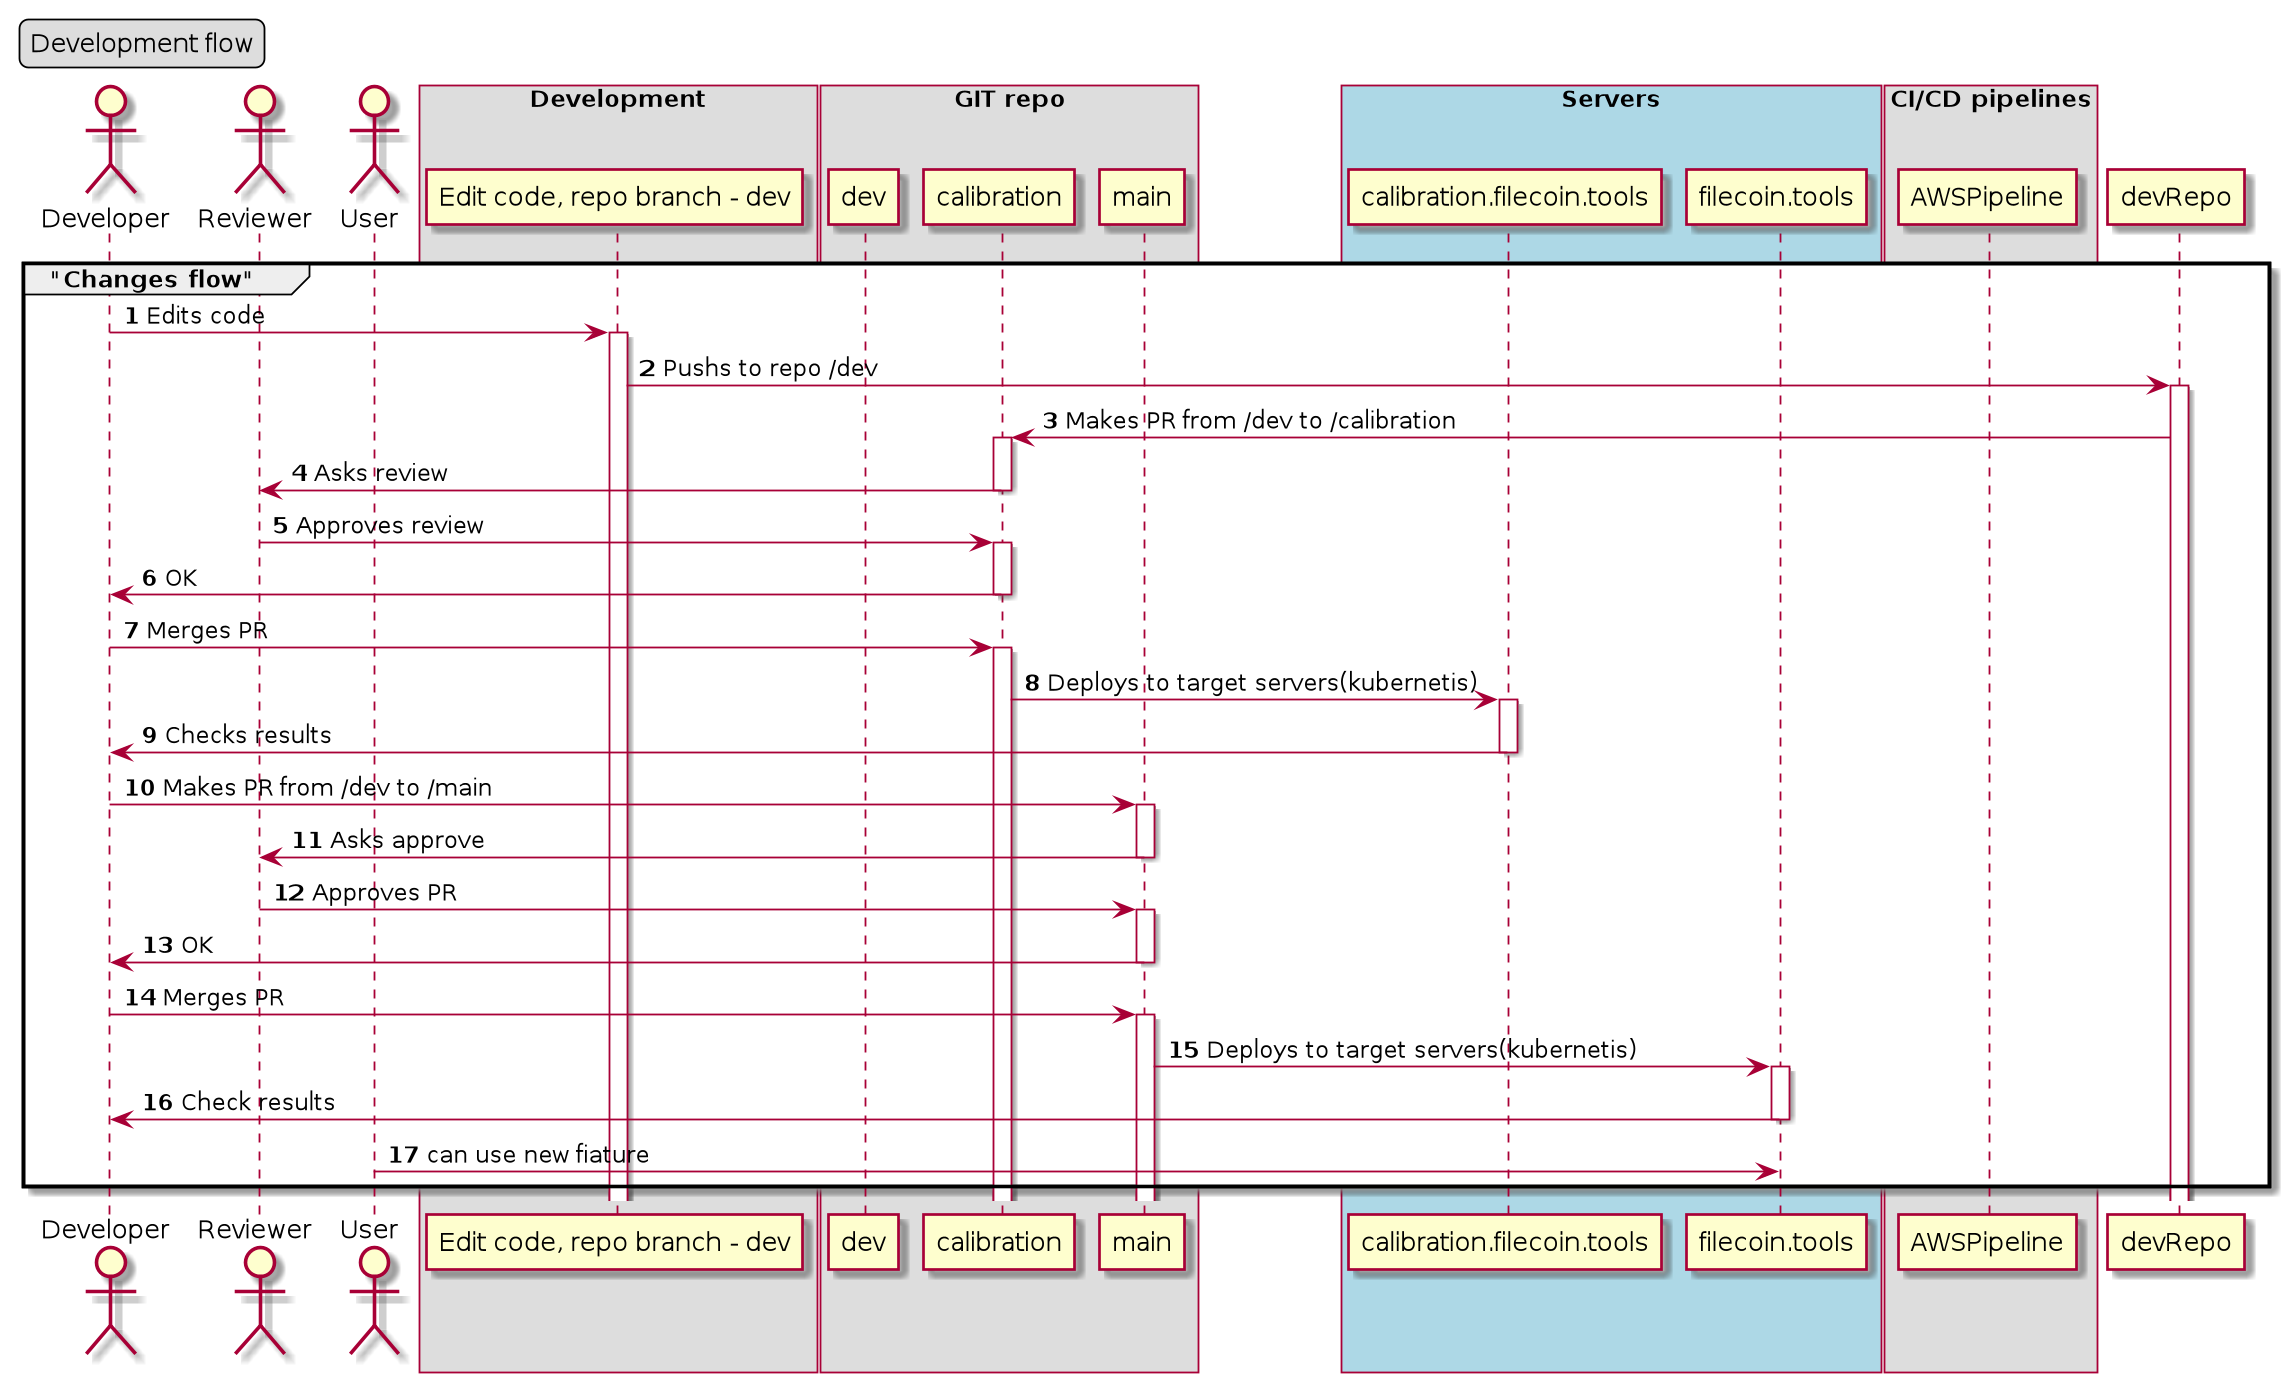

The diagram above was rendered by PlantUML. Its source (embedded in the PNG):
@startuml

legend top left
  Development flow
end legend

actor "Developer" as developer
actor "Reviewer" as reviewer
actor "User" as user

autonumber

box "Development"
participant "Edit code, repo branch - dev" as editCode
end box

box "GIT repo"
participant "dev" as repoDev
participant "calibration" as repoCalibration
participant "main" as repoMainnet
end box

box "Servers" #LightBlue
participant "calibration.filecoin.tools" as calibration
participant "filecoin.tools" as mainnet
end box

box "CI/CD pipelines"
participant "AWSPipeline" as aws
end box

group "Changes flow"
developer -> editCode++: Edits code
editCode -> devRepo++: Pushs to repo /dev
devRepo -> repoCalibration++: Makes PR from /dev to /calibration
repoCalibration -> reviewer--: Asks review
reviewer -> repoCalibration++: Approves review
repoCalibration -> developer--: OK
developer -> repoCalibration++: Merges PR
repoCalibration -> calibration++: Deploys to target servers(kubernetis)
calibration -> developer--: Checks results
developer -> repoMainnet++: Makes PR from /dev to /main
repoMainnet -> reviewer--: Asks approve
reviewer -> repoMainnet++: Approves PR
repoMainnet -> developer--: OK
developer -> repoMainnet++: Merges PR
repoMainnet -> mainnet++: Deploys to target servers(kubernetis)
mainnet -> developer--: Check results
user -> mainnet: can use new fiature
end group

@enduml